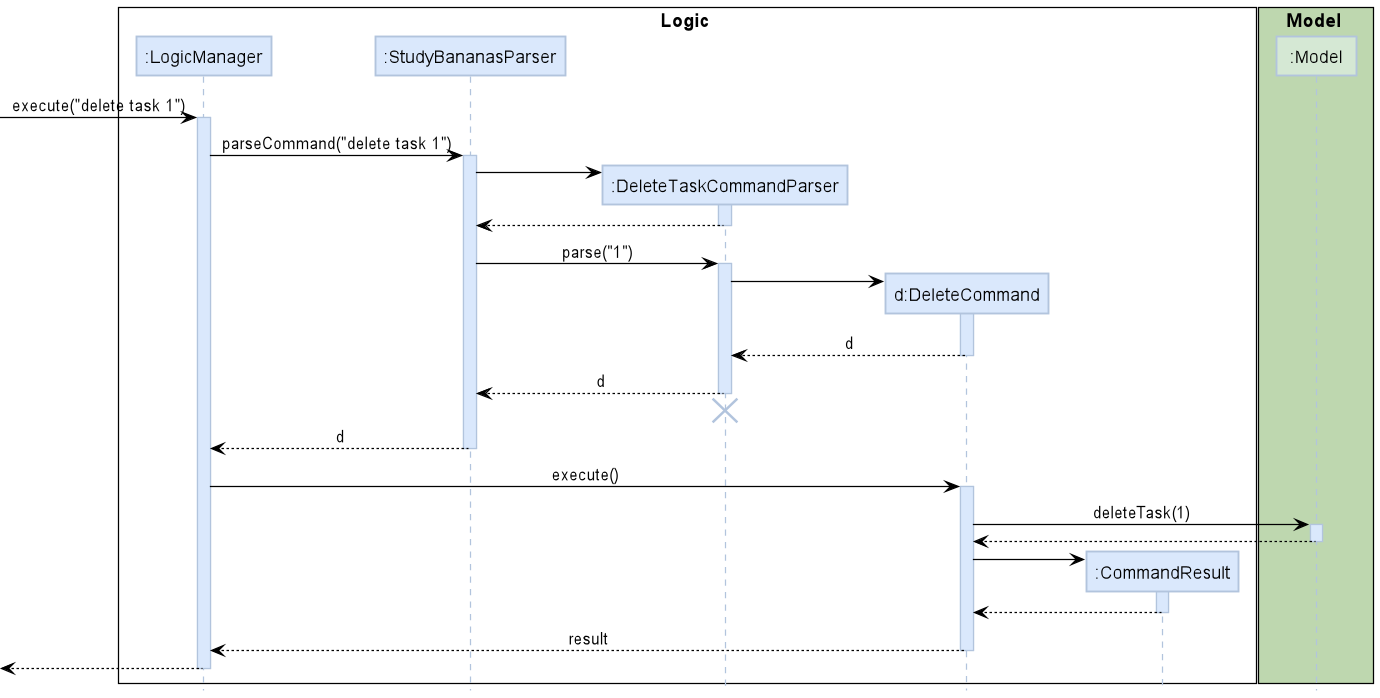

The diagram above was rendered by PlantUML. Its source (embedded in the PNG):
@startuml
!include style.puml

skinparam participantBorderColor LOGIC_COLOR_T1
skinparam sequence {
ArrowColor #000000
ActorBorderColor LOGIC_COLOR_T1
LifeLineBorderColor LOGIC_COLOR_T1
LifeLineBackgroundColor LOGIC_COLOR
}
skinparam sequenceBoxBorderColor #black

box Logic #FFFFFF
participant ":LogicManager" as LogicManager LOGIC_COLOR
participant ":StudyBananasParser" as StudyBananasParser LOGIC_COLOR
participant ":DeleteTaskCommandParser" as DeleteTaskCommandParser LOGIC_COLOR
participant "d:DeleteCommand" as DeleteCommand LOGIC_COLOR
participant ":CommandResult" as CommandResult LOGIC_COLOR
end box

box Model MODEL_COLOR_T1
participant ":Model" as Model MODEL_COLOR
end box

[-> LogicManager : execute("delete task 1")
activate LogicManager

LogicManager -> StudyBananasParser : parseCommand("delete task 1")
activate StudyBananasParser

create DeleteTaskCommandParser
StudyBananasParser -> DeleteTaskCommandParser
activate DeleteTaskCommandParser

DeleteTaskCommandParser --> StudyBananasParser
deactivate DeleteTaskCommandParser

StudyBananasParser -> DeleteTaskCommandParser : parse("1")
activate DeleteTaskCommandParser

create DeleteCommand
DeleteTaskCommandParser -> DeleteCommand
activate DeleteCommand

DeleteCommand --> DeleteTaskCommandParser : d
deactivate DeleteCommand

DeleteTaskCommandParser --> StudyBananasParser : d
deactivate DeleteTaskCommandParser
'Hidden arrow to position the destroy marker below the end of the activation bar.
DeleteTaskCommandParser -[hidden]-> StudyBananasParser
destroy DeleteTaskCommandParser

StudyBananasParser --> LogicManager : d
deactivate StudyBananasParser

LogicManager -> DeleteCommand : execute()
activate DeleteCommand

DeleteCommand -> Model : deleteTask(1)
activate Model

Model --> DeleteCommand
deactivate Model

create CommandResult
DeleteCommand -> CommandResult
activate CommandResult

CommandResult --> DeleteCommand
deactivate CommandResult

DeleteCommand --> LogicManager : result
deactivate DeleteCommand

[<--LogicManager
deactivate LogicManager
@enduml